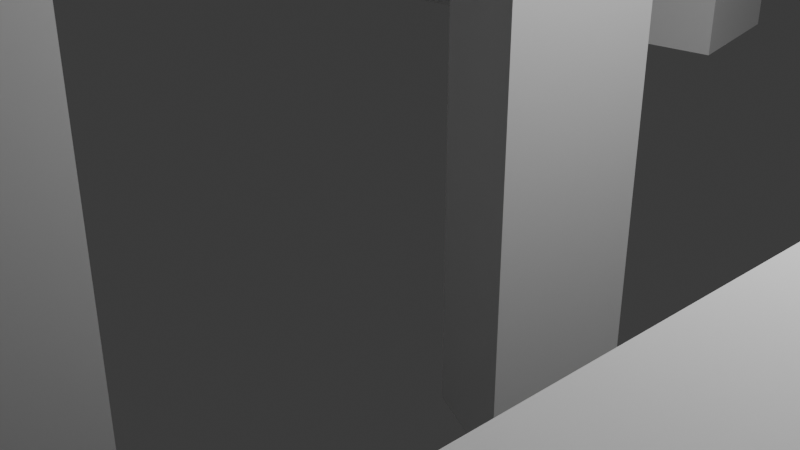 # Source: ruin_greybox.blend  (saved by Blender 4.0.36; exported with 4.5.12 LTS)
import bpy
from mathutils import Matrix  # noqa: F401  (used for matrix-valued properties, if any)

bpy.ops.wm.read_factory_settings(use_empty=True)
scene = bpy.context.scene
scene.name = 'Scene'

# ---- collections
col_collection = bpy.data.collections.new('Collection'); scene.collection.children.link(col_collection)

# ---- world
world_world = bpy.data.worlds.new('World'); scene.world = world_world
world_world.use_nodes = True; world_world.node_tree.nodes.clear()
_N = world_world.node_tree.nodes; _L = world_world.node_tree.links
n0 = _N.new('ShaderNodeOutputWorld'); n0.name = 'World Output'; n0.location = (300, 300)
n1 = _N.new('ShaderNodeBackground'); n1.name = 'Background'; n1.location = (10, 300)
n1.inputs[0].default_value = (0.05088, 0.05088, 0.05088, 1.0)
_L.new(n1.outputs[0], n0.inputs[0])
n0.is_active_output = True
world_world.color = (0.05088, 0.05088, 0.05088)
world_world.use_sun_shadow = False
world_world.sun_shadow_jitter_overblur = 0.0

# ---- cameras
cam_camera = bpy.data.cameras.new('Camera')
cam_camera.clip_end = 100.0
cam_camera.ortho_scale = 7.314

# ---- lights
light_light = bpy.data.lights.new('Light', 'POINT')
light_light.transmission_factor = 0.0
light_light.use_soft_falloff = False
light_light.energy = 1000.0
light_light.shadow_soft_size = 0.1
light_light.shadow_maximum_resolution = 0.006
light_light.use_absolute_resolution = True

# ---- meshes
me_cube_001 = bpy.data.meshes.new('Cube.001')
me_cube_001.from_pydata([(-1.0, -1.0, -1.0), (-1.0, -1.0, 1.0), (-1.0, 1.0, -1.0), (-1.0, 1.0, 1.0), (1.0, -1.0, -1.0), (1.0, -1.0, 1.0), (1.0, 1.0, -1.0), (1.0, 1.0, 1.0)], [], [(0, 1, 3, 2), (2, 3, 7, 6), (6, 7, 5, 4), (4, 5, 1, 0), (2, 6, 4, 0), (7, 3, 1, 5)])
_uv = me_cube_001.uv_layers.new(name='UVMap')
_uv.uv.foreach_set('vector', [0.375, 0.0, 0.625, 0.0, 0.625, 0.25, 0.375, 0.25, 0.375, 0.25, 0.625, 0.25, 0.625, 0.5, 0.375, 0.5, 0.375, 0.5, 0.625, 0.5, 0.625, 0.75, 0.375, 0.75, 0.375, 0.75, 0.625, 0.75, 0.625, 1.0, 0.375, 1.0, 0.125, 0.5, 0.375, 0.5, 0.375, 0.75, 0.125, 0.75, 0.625, 0.5, 0.875, 0.5, 0.875, 0.75, 0.625, 0.75])
me_cube_001.update()
me_cube_002 = bpy.data.meshes.new('Cube.002')
me_cube_002.from_pydata([(-1.0, -1.0, -1.0), (-1.0, -1.0, 1.0), (-1.0, 1.0, -1.0), (-1.0, 1.0, 1.0), (1.0, -1.0, -1.0), (1.0, -1.0, 1.0), (1.0, 1.0, -1.0), (1.0, 1.0, 1.0)], [], [(0, 1, 3, 2), (2, 3, 7, 6), (6, 7, 5, 4), (4, 5, 1, 0), (2, 6, 4, 0), (7, 3, 1, 5)])
_uv = me_cube_002.uv_layers.new(name='UVMap')
_uv.uv.foreach_set('vector', [0.375, 0.0, 0.625, 0.0, 0.625, 0.25, 0.375, 0.25, 0.375, 0.25, 0.625, 0.25, 0.625, 0.5, 0.375, 0.5, 0.375, 0.5, 0.625, 0.5, 0.625, 0.75, 0.375, 0.75, 0.375, 0.75, 0.625, 0.75, 0.625, 1.0, 0.375, 1.0, 0.125, 0.5, 0.375, 0.5, 0.375, 0.75, 0.125, 0.75, 0.625, 0.5, 0.875, 0.5, 0.875, 0.75, 0.625, 0.75])
me_cube_002.update()
me_cube_003 = bpy.data.meshes.new('Cube.003')
me_cube_003.from_pydata([(-1.0, -1.0, -1.0), (-1.0, -1.0, 1.0), (-1.0, 1.0, -1.0), (-1.0, 1.0, 1.0), (1.0, -1.0, -1.0), (1.0, -1.0, 1.0), (1.0, 1.0, -1.0), (1.0, 1.0, 1.0), (-1.0, 6.4, -1.0), (-1.0, 6.4, 1.0), (-1.0, 8.4, -1.0), (-1.0, 8.4, 1.0), (1.0, 6.4, -1.0), (1.0, 6.4, 1.0), (1.0, 8.4, -1.0), (1.0, 8.4, 1.0)], [], [(0, 1, 3, 2), (2, 3, 7, 6), (6, 7, 5, 4), (4, 5, 1, 0), (2, 6, 4, 0), (7, 3, 1, 5), (8, 9, 11, 10), (10, 11, 15, 14), (14, 15, 13, 12), (12, 13, 9, 8), (10, 14, 12, 8), (15, 11, 9, 13)])
_uv = me_cube_003.uv_layers.new(name='UVMap')
_uv.uv.foreach_set('vector', [0.375, 0.0, 0.625, 0.0, 0.625, 0.25, 0.375, 0.25, 0.375, 0.25, 0.625, 0.25, 0.625, 0.5, 0.375, 0.5, 0.375, 0.5, 0.625, 0.5, 0.625, 0.75, 0.375, 0.75, 0.375, 0.75, 0.625, 0.75, 0.625, 1.0, 0.375, 1.0, 0.125, 0.5, 0.375, 0.5, 0.375, 0.75, 0.125, 0.75, 0.625, 0.5, 0.875, 0.5, 0.875, 0.75, 0.625, 0.75, 0.375, 0.0, 0.625, 0.0, 0.625, 0.25, 0.375, 0.25, 0.375, 0.25, 0.625, 0.25, 0.625, 0.5, 0.375, 0.5, 0.375, 0.5, 0.625, 0.5, 0.625, 0.75, 0.375, 0.75, 0.375, 0.75, 0.625, 0.75, 0.625, 1.0, 0.375, 1.0, 0.125, 0.5, 0.375, 0.5, 0.375, 0.75, 0.125, 0.75, 0.625, 0.5, 0.875, 0.5, 0.875, 0.75, 0.625, 0.75])
me_cube_003.update()
me_cube_004 = bpy.data.meshes.new('Cube.004')
me_cube_004.from_pydata([(-1.0, -1.0, -1.0), (-1.0, -1.0, 1.0), (-1.0, 1.0, -1.0), (-1.0, 1.0, 1.0), (1.0, -1.0, -1.0), (1.0, -1.0, 1.0), (1.0, 1.0, -1.0), (1.0, 1.0, 1.0)], [], [(0, 1, 3, 2), (2, 3, 7, 6), (6, 7, 5, 4), (4, 5, 1, 0), (2, 6, 4, 0), (7, 3, 1, 5)])
_uv = me_cube_004.uv_layers.new(name='UVMap')
_uv.uv.foreach_set('vector', [0.375, 0.0, 0.625, 0.0, 0.625, 0.25, 0.375, 0.25, 0.375, 0.25, 0.625, 0.25, 0.625, 0.5, 0.375, 0.5, 0.375, 0.5, 0.625, 0.5, 0.625, 0.75, 0.375, 0.75, 0.375, 0.75, 0.625, 0.75, 0.625, 1.0, 0.375, 1.0, 0.125, 0.5, 0.375, 0.5, 0.375, 0.75, 0.125, 0.75, 0.625, 0.5, 0.875, 0.5, 0.875, 0.75, 0.625, 0.75])
me_cube_004.update()
me_cube_005 = bpy.data.meshes.new('Cube.005')
me_cube_005.from_pydata([(-1.0, -1.0, -1.0), (-1.0, -1.0, 1.0), (-1.0, 1.0, -1.0), (-1.0, 1.0, 1.0), (1.0, -1.0, -1.0), (1.0, -1.0, 1.0), (1.0, 1.0, -1.0), (1.0, 1.0, 1.0)], [], [(0, 1, 3, 2), (2, 3, 7, 6), (6, 7, 5, 4), (4, 5, 1, 0), (2, 6, 4, 0), (7, 3, 1, 5)])
_uv = me_cube_005.uv_layers.new(name='UVMap')
_uv.uv.foreach_set('vector', [0.375, 0.0, 0.625, 0.0, 0.625, 0.25, 0.375, 0.25, 0.375, 0.25, 0.625, 0.25, 0.625, 0.5, 0.375, 0.5, 0.375, 0.5, 0.625, 0.5, 0.625, 0.75, 0.375, 0.75, 0.375, 0.75, 0.625, 0.75, 0.625, 1.0, 0.375, 1.0, 0.125, 0.5, 0.375, 0.5, 0.375, 0.75, 0.125, 0.75, 0.625, 0.5, 0.875, 0.5, 0.875, 0.75, 0.625, 0.75])
me_cube_005.update()

# ---- objects
ob_light = bpy.data.objects.new('Light', light_light)
ob_camera = bpy.data.objects.new('Camera', cam_camera)
ob_cube = bpy.data.objects.new('Cube', me_cube_001)
ob_cube_001 = bpy.data.objects.new('Cube.001', me_cube_002)
ob_cube_002 = bpy.data.objects.new('Cube.002', me_cube_003)
ob_cube_003 = bpy.data.objects.new('Cube.003', me_cube_004)
ob_cube_004 = bpy.data.objects.new('Cube.004', me_cube_005)

# ---- transforms, parenting, visibility, modifiers, constraints
ob_light.location = (4.076, 1.005, 5.904)
ob_light.rotation_euler = (0.6503, 0.05522, 1.866)
ob_light.lock_rotations_4d = False
ob_light.empty_display_type = 'ARROWS'
ob_light.color = (0.0, 0.0, 0.0, 0.0)
ob_light.lineart.crease_threshold = 0.0
ob_camera.location = (7.359, -6.926, 4.958)
ob_camera.rotation_euler = (1.109, 0.0, 0.8149)
ob_camera.lock_rotations_4d = False
ob_camera.empty_display_type = 'ARROWS'
ob_camera.color = (0.0, 0.0, 0.0, 0.0)
ob_camera.display_type = 'WIRE'
ob_camera.lineart.crease_threshold = 0.0
ob_cube.location = (5.679, -3.292, 0.9434)
ob_cube.rotation_euler = (0.0, -0.0, -0.02662)
ob_cube.scale = (1.0, 4.131, 1.0)
ob_cube_001.location = (-1.595, -0.1834, 6.898)
ob_cube_001.rotation_euler = (0.0, 0.0, -0.4039)
ob_cube_001.scale = (1.0, 4.131, 1.0)
ob_cube_002.location = (-2.797, -2.995, 1.187)
ob_cube_002.rotation_euler = (0.0, 0.0, -0.4039)
ob_cube_002.scale = (0.8271, 0.8271, 5.199)
ob_cube_003.location = (-5.173, 7.326, 0.9434)
ob_cube_003.rotation_euler = (0.0, -0.0, -1.39)
ob_cube_003.scale = (1.0, 4.131, 1.0)
ob_cube_004.location = (-8.907, -4.184, 0.9434)
ob_cube_004.rotation_euler = (0.0, -0.0, 1.262)
ob_cube_004.scale = (1.0, 4.131, 1.0)

# ---- collection membership
col_collection.objects.link(ob_light)
col_collection.objects.link(ob_camera)
col_collection.objects.link(ob_cube)
col_collection.objects.link(ob_cube_001)
col_collection.objects.link(ob_cube_002)
col_collection.objects.link(ob_cube_003)
col_collection.objects.link(ob_cube_004)

# ---- scene / render settings (as saved in the file)
scene.camera = ob_camera
scene.frame_start = 1; scene.frame_end = 250; scene.frame_set(1)
scene.render.engine = 'BLENDER_EEVEE_NEXT'
scene.cycles.sampling_pattern = 'TABULATED_SOBOL'
bpy.context.view_layer.update()
